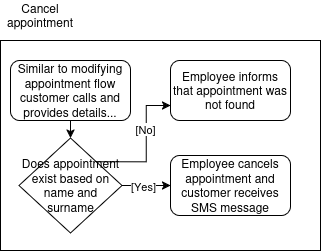

The diagram above was exported from draw.io. Its source (the exported page's mxGraphModel, read from the mxfile embedded in the PNG):
<mxGraphModel dx="1388" dy="681" grid="1" gridSize="10" guides="1" tooltips="1" connect="1" arrows="1" fold="1" page="1" pageScale="1" pageWidth="850" pageHeight="1100" math="0" shadow="0">
  <root>
    <mxCell id="0" />
    <mxCell id="1" parent="0" />
    <mxCell id="2" value="Cancel appointment" style="text;html=1;whiteSpace=wrap;strokeColor=none;fillColor=none;align=center;verticalAlign=middle;rounded=0;" vertex="1" parent="1">
      <mxGeometry x="1850" y="130" width="60" height="30" as="geometry" />
    </mxCell>
    <mxCell id="3" value="" style="group" vertex="1" connectable="0" parent="1">
      <mxGeometry x="1840" y="170" width="320" height="210" as="geometry" />
    </mxCell>
    <mxCell id="4" value="" style="rounded=0;whiteSpace=wrap;html=1;" vertex="1" parent="3">
      <mxGeometry width="320" height="210" as="geometry" />
    </mxCell>
    <mxCell id="5" style="edgeStyle=orthogonalEdgeStyle;rounded=0;orthogonalLoop=1;jettySize=auto;html=1;exitX=0.5;exitY=1;exitDx=0;exitDy=0;entryX=0.5;entryY=0;entryDx=0;entryDy=0;" edge="1" parent="3" source="6" target="11">
      <mxGeometry relative="1" as="geometry" />
    </mxCell>
    <mxCell id="6" value="Similar to modifying appointment flow customer calls and provides details..." style="rounded=1;whiteSpace=wrap;html=1;" vertex="1" parent="3">
      <mxGeometry x="10" y="20" width="120" height="60" as="geometry" />
    </mxCell>
    <mxCell id="7" style="edgeStyle=orthogonalEdgeStyle;rounded=0;orthogonalLoop=1;jettySize=auto;html=1;exitX=1;exitY=0.5;exitDx=0;exitDy=0;" edge="1" parent="3" source="11" target="12">
      <mxGeometry relative="1" as="geometry" />
    </mxCell>
    <mxCell id="8" value="[Yes]" style="edgeLabel;html=1;align=center;verticalAlign=middle;resizable=0;points=[];" vertex="1" connectable="0" parent="7">
      <mxGeometry x="-0.1404" y="-1" relative="1" as="geometry">
        <mxPoint as="offset" />
      </mxGeometry>
    </mxCell>
    <mxCell id="9" style="edgeStyle=orthogonalEdgeStyle;rounded=0;orthogonalLoop=1;jettySize=auto;html=1;exitX=1;exitY=0;exitDx=0;exitDy=0;entryX=0;entryY=0.75;entryDx=0;entryDy=0;" edge="1" parent="3" source="11" target="13">
      <mxGeometry relative="1" as="geometry" />
    </mxCell>
    <mxCell id="10" value="[No]" style="edgeLabel;html=1;align=center;verticalAlign=middle;resizable=0;points=[];" vertex="1" connectable="0" parent="9">
      <mxGeometry x="0.2592" y="1" relative="1" as="geometry">
        <mxPoint as="offset" />
      </mxGeometry>
    </mxCell>
    <mxCell id="11" value="Does appointment exist based on name and surname" style="rhombus;whiteSpace=wrap;html=1;" vertex="1" parent="3">
      <mxGeometry x="18.5" y="97.5" width="103" height="95" as="geometry" />
    </mxCell>
    <mxCell id="12" value="Employee cancels appointment and customer receives SMS message" style="rounded=1;whiteSpace=wrap;html=1;" vertex="1" parent="3">
      <mxGeometry x="170" y="115" width="120" height="60" as="geometry" />
    </mxCell>
    <mxCell id="13" value="Employee informs that appointment was not found" style="rounded=1;whiteSpace=wrap;html=1;" vertex="1" parent="3">
      <mxGeometry x="170" y="20" width="120" height="60" as="geometry" />
    </mxCell>
  </root>
</mxGraphModel>